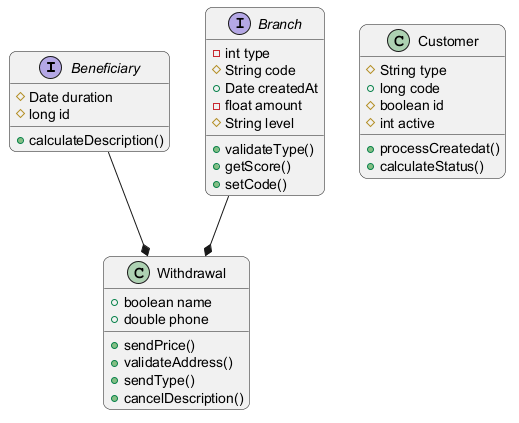

The diagram above was rendered by PlantUML. Its source (embedded in the PNG):
@startuml
skinparam backgroundColor #FFFFFF
skinparam roundCorner 15
interface Beneficiary {
  #Date duration
  #long id
  +calculateDescription()
}
interface Branch {
  -int type
  #String code
  +Date createdAt
  -float amount
  #String level
  +validateType()
  +getScore()
  +setCode()
}
class Withdrawal {
  +boolean name
  +double phone
  +sendPrice()
  +validateAddress()
  +sendType()
  +cancelDescription()
}
class Customer {
  #String type
  +long code
  #boolean id
  #int active
  +processCreatedat()
  +calculateStatus()
}
Beneficiary --* Withdrawal
Branch --* Withdrawal
@enduml